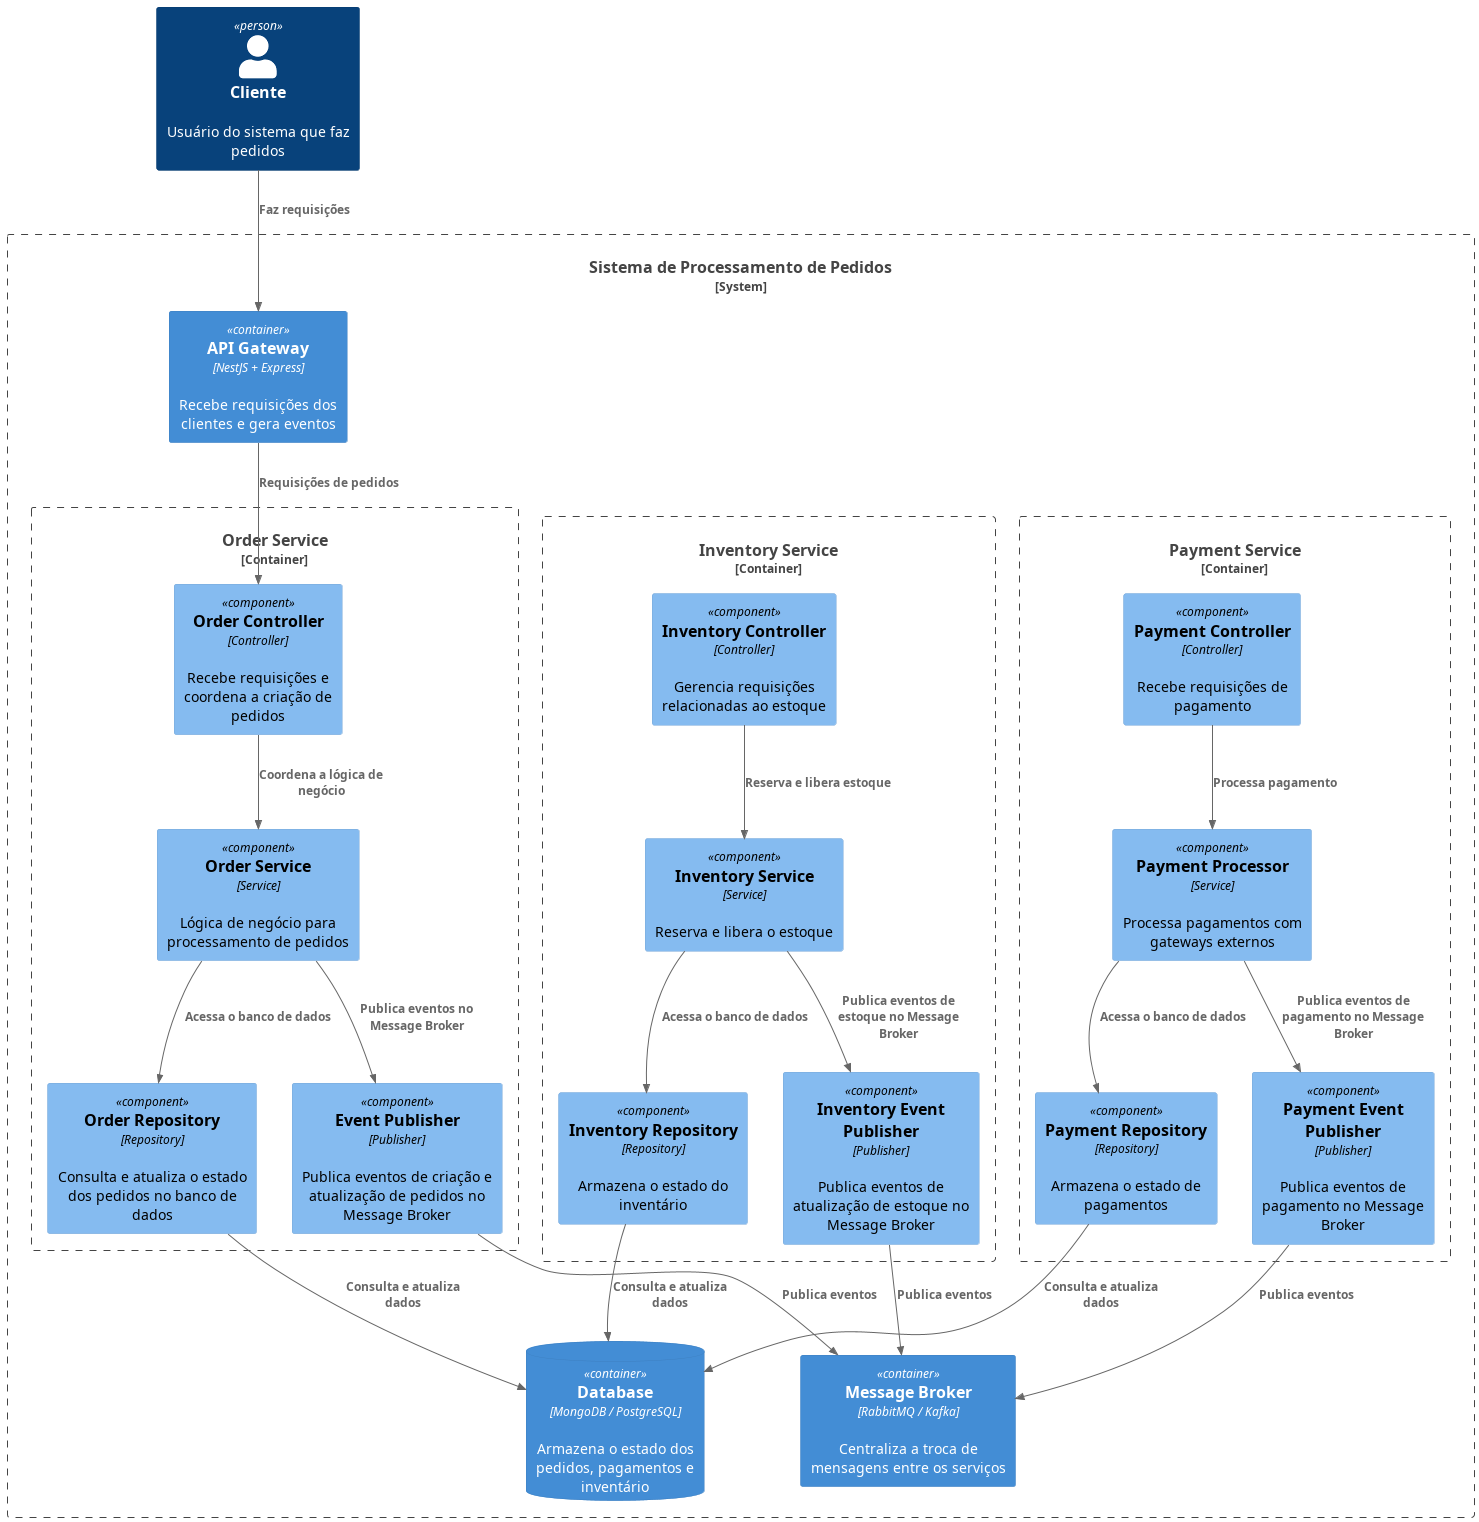

The diagram above was rendered by PlantUML. Its source (embedded in the PNG):
@startuml Component n3
!include https://raw.githubusercontent.com/plantuml-stdlib/C4-PlantUML/master/C4_Component.puml

Person(cliente, "Cliente", "Usuário do sistema que faz pedidos")

System_Boundary(spp_boundary, "Sistema de Processamento de Pedidos") {

  Container(apiGateway, "API Gateway", "NestJS + Express", "Recebe requisições dos clientes e gera eventos")

  Container_Boundary(orderService, "Order Service") {
    Component(orderController, "Order Controller", "Controller", "Recebe requisições e coordena a criação de pedidos")
    Component(orderServiceComponent, "Order Service", "Service", "Lógica de negócio para processamento de pedidos")
    Component(orderRepository, "Order Repository", "Repository", "Consulta e atualiza o estado dos pedidos no banco de dados")
    Component(eventPublisher, "Event Publisher", "Publisher", "Publica eventos de criação e atualização de pedidos no Message Broker")
  }

  Container_Boundary(paymentService, "Payment Service") {
    Component(paymentController, "Payment Controller", "Controller", "Recebe requisições de pagamento")
    Component(paymentProcessor, "Payment Processor", "Service", "Processa pagamentos com gateways externos")
    Component(paymentRepository, "Payment Repository", "Repository", "Armazena o estado de pagamentos")
    Component(paymentEventPublisher, "Payment Event Publisher", "Publisher", "Publica eventos de pagamento no Message Broker")
  }

  Container_Boundary(inventoryService, "Inventory Service") {
    Component(inventoryController, "Inventory Controller", "Controller", "Gerencia requisições relacionadas ao estoque")
    Component(inventoryServiceComponent, "Inventory Service", "Service", "Reserva e libera o estoque")
    Component(inventoryRepository, "Inventory Repository", "Repository", "Armazena o estado do inventário")
    Component(inventoryEventPublisher, "Inventory Event Publisher", "Publisher", "Publica eventos de atualização de estoque no Message Broker")
  }

  Container(messageBroker, "Message Broker", "RabbitMQ / Kafka", "Centraliza a troca de mensagens entre os serviços")

  ContainerDb(database, "Database", "MongoDB / PostgreSQL", "Armazena o estado dos pedidos, pagamentos e inventário")
}

Rel(cliente, apiGateway, "Faz requisições")
Rel(apiGateway, orderController, "Requisições de pedidos")
Rel(orderController, orderServiceComponent, "Coordena a lógica de negócio")
Rel(orderServiceComponent, orderRepository, "Acessa o banco de dados")
Rel(orderServiceComponent, eventPublisher, "Publica eventos no Message Broker")

Rel(paymentController, paymentProcessor, "Processa pagamento")
Rel(paymentProcessor, paymentRepository, "Acessa o banco de dados")
Rel(paymentProcessor, paymentEventPublisher, "Publica eventos de pagamento no Message Broker")

Rel(inventoryController, inventoryServiceComponent, "Reserva e libera estoque")
Rel(inventoryServiceComponent, inventoryRepository, "Acessa o banco de dados")
Rel(inventoryServiceComponent, inventoryEventPublisher, "Publica eventos de estoque no Message Broker")

Rel(eventPublisher, messageBroker, "Publica eventos")
Rel(paymentEventPublisher, messageBroker, "Publica eventos")
Rel(inventoryEventPublisher, messageBroker, "Publica eventos")
Rel(orderRepository, database, "Consulta e atualiza dados")
Rel(paymentRepository, database, "Consulta e atualiza dados")
Rel(inventoryRepository, database, "Consulta e atualiza dados")

@enduml